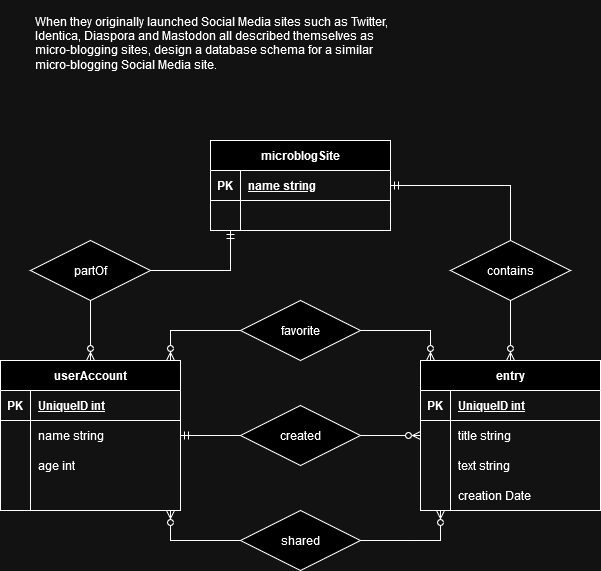

The diagram above was exported from draw.io. Its source (the exported page's mxGraphModel, read from the mxfile embedded in the PNG):
<mxGraphModel dx="1434" dy="774" grid="1" gridSize="10" guides="1" tooltips="1" connect="1" arrows="1" fold="1" page="1" pageScale="1" pageWidth="827" pageHeight="1169" math="0" shadow="0">
  <root>
    <mxCell id="0" />
    <mxCell id="1" parent="0" />
    <mxCell id="MTk__nDyOadyLjmXSEah-1" value="&#10;When they originally launched Social Media sites such as Twitter, &#10;Identica, Diaspora and Mastodon all described themselves as &#10;micro-blogging sites, design a database schema for a similar &#10;micro-blogging Social Media site.&#10;&#10;" style="text;html=1;strokeColor=none;fillColor=none;spacing=5;spacingTop=-20;whiteSpace=wrap;overflow=hidden;rounded=0;" vertex="1" parent="1">
      <mxGeometry x="100" y="160" width="410" height="120" as="geometry" />
    </mxCell>
    <mxCell id="MTk__nDyOadyLjmXSEah-2" style="edgeStyle=orthogonalEdgeStyle;rounded=0;orthogonalLoop=1;jettySize=auto;html=1;entryX=1;entryY=0.5;entryDx=0;entryDy=0;endArrow=none;endFill=0;startArrow=ERzeroToMany;startFill=0;" edge="1" parent="1" source="MTk__nDyOadyLjmXSEah-3" target="MTk__nDyOadyLjmXSEah-35">
      <mxGeometry relative="1" as="geometry">
        <Array as="points">
          <mxPoint x="500" y="480" />
        </Array>
      </mxGeometry>
    </mxCell>
    <mxCell id="MTk__nDyOadyLjmXSEah-3" value="entry" style="shape=table;startSize=30;container=1;collapsible=1;childLayout=tableLayout;fixedRows=1;rowLines=0;fontStyle=1;align=center;resizeLast=1;html=1;" vertex="1" parent="1">
      <mxGeometry x="490" y="510" width="180" height="150" as="geometry" />
    </mxCell>
    <mxCell id="MTk__nDyOadyLjmXSEah-4" value="" style="shape=tableRow;horizontal=0;startSize=0;swimlaneHead=0;swimlaneBody=0;fillColor=none;collapsible=0;dropTarget=0;points=[[0,0.5],[1,0.5]];portConstraint=eastwest;top=0;left=0;right=0;bottom=1;" vertex="1" parent="MTk__nDyOadyLjmXSEah-3">
      <mxGeometry y="30" width="180" height="30" as="geometry" />
    </mxCell>
    <mxCell id="MTk__nDyOadyLjmXSEah-5" value="PK" style="shape=partialRectangle;connectable=0;fillColor=none;top=0;left=0;bottom=0;right=0;fontStyle=1;overflow=hidden;whiteSpace=wrap;html=1;" vertex="1" parent="MTk__nDyOadyLjmXSEah-4">
      <mxGeometry width="30" height="30" as="geometry">
        <mxRectangle width="30" height="30" as="alternateBounds" />
      </mxGeometry>
    </mxCell>
    <mxCell id="MTk__nDyOadyLjmXSEah-6" value="UniqueID int" style="shape=partialRectangle;connectable=0;fillColor=none;top=0;left=0;bottom=0;right=0;align=left;spacingLeft=6;fontStyle=5;overflow=hidden;whiteSpace=wrap;html=1;" vertex="1" parent="MTk__nDyOadyLjmXSEah-4">
      <mxGeometry x="30" width="150" height="30" as="geometry">
        <mxRectangle width="150" height="30" as="alternateBounds" />
      </mxGeometry>
    </mxCell>
    <mxCell id="MTk__nDyOadyLjmXSEah-7" value="" style="shape=tableRow;horizontal=0;startSize=0;swimlaneHead=0;swimlaneBody=0;fillColor=none;collapsible=0;dropTarget=0;points=[[0,0.5],[1,0.5]];portConstraint=eastwest;top=0;left=0;right=0;bottom=0;" vertex="1" parent="MTk__nDyOadyLjmXSEah-3">
      <mxGeometry y="60" width="180" height="30" as="geometry" />
    </mxCell>
    <mxCell id="MTk__nDyOadyLjmXSEah-8" value="" style="shape=partialRectangle;connectable=0;fillColor=none;top=0;left=0;bottom=0;right=0;editable=1;overflow=hidden;whiteSpace=wrap;html=1;" vertex="1" parent="MTk__nDyOadyLjmXSEah-7">
      <mxGeometry width="30" height="30" as="geometry">
        <mxRectangle width="30" height="30" as="alternateBounds" />
      </mxGeometry>
    </mxCell>
    <mxCell id="MTk__nDyOadyLjmXSEah-9" value="title string" style="shape=partialRectangle;connectable=0;fillColor=none;top=0;left=0;bottom=0;right=0;align=left;spacingLeft=6;overflow=hidden;whiteSpace=wrap;html=1;" vertex="1" parent="MTk__nDyOadyLjmXSEah-7">
      <mxGeometry x="30" width="150" height="30" as="geometry">
        <mxRectangle width="150" height="30" as="alternateBounds" />
      </mxGeometry>
    </mxCell>
    <mxCell id="MTk__nDyOadyLjmXSEah-10" value="" style="shape=tableRow;horizontal=0;startSize=0;swimlaneHead=0;swimlaneBody=0;fillColor=none;collapsible=0;dropTarget=0;points=[[0,0.5],[1,0.5]];portConstraint=eastwest;top=0;left=0;right=0;bottom=0;" vertex="1" parent="MTk__nDyOadyLjmXSEah-3">
      <mxGeometry y="90" width="180" height="30" as="geometry" />
    </mxCell>
    <mxCell id="MTk__nDyOadyLjmXSEah-11" value="" style="shape=partialRectangle;connectable=0;fillColor=none;top=0;left=0;bottom=0;right=0;editable=1;overflow=hidden;whiteSpace=wrap;html=1;" vertex="1" parent="MTk__nDyOadyLjmXSEah-10">
      <mxGeometry width="30" height="30" as="geometry">
        <mxRectangle width="30" height="30" as="alternateBounds" />
      </mxGeometry>
    </mxCell>
    <mxCell id="MTk__nDyOadyLjmXSEah-12" value="text string" style="shape=partialRectangle;connectable=0;fillColor=none;top=0;left=0;bottom=0;right=0;align=left;spacingLeft=6;overflow=hidden;whiteSpace=wrap;html=1;" vertex="1" parent="MTk__nDyOadyLjmXSEah-10">
      <mxGeometry x="30" width="150" height="30" as="geometry">
        <mxRectangle width="150" height="30" as="alternateBounds" />
      </mxGeometry>
    </mxCell>
    <mxCell id="MTk__nDyOadyLjmXSEah-13" value="" style="shape=tableRow;horizontal=0;startSize=0;swimlaneHead=0;swimlaneBody=0;fillColor=none;collapsible=0;dropTarget=0;points=[[0,0.5],[1,0.5]];portConstraint=eastwest;top=0;left=0;right=0;bottom=0;" vertex="1" parent="MTk__nDyOadyLjmXSEah-3">
      <mxGeometry y="120" width="180" height="30" as="geometry" />
    </mxCell>
    <mxCell id="MTk__nDyOadyLjmXSEah-14" value="" style="shape=partialRectangle;connectable=0;fillColor=none;top=0;left=0;bottom=0;right=0;editable=1;overflow=hidden;whiteSpace=wrap;html=1;" vertex="1" parent="MTk__nDyOadyLjmXSEah-13">
      <mxGeometry width="30" height="30" as="geometry">
        <mxRectangle width="30" height="30" as="alternateBounds" />
      </mxGeometry>
    </mxCell>
    <mxCell id="MTk__nDyOadyLjmXSEah-15" value="creation Date" style="shape=partialRectangle;connectable=0;fillColor=none;top=0;left=0;bottom=0;right=0;align=left;spacingLeft=6;overflow=hidden;whiteSpace=wrap;html=1;" vertex="1" parent="MTk__nDyOadyLjmXSEah-13">
      <mxGeometry x="30" width="150" height="30" as="geometry">
        <mxRectangle width="150" height="30" as="alternateBounds" />
      </mxGeometry>
    </mxCell>
    <mxCell id="MTk__nDyOadyLjmXSEah-16" style="edgeStyle=orthogonalEdgeStyle;rounded=0;orthogonalLoop=1;jettySize=auto;html=1;entryX=0;entryY=0.5;entryDx=0;entryDy=0;startArrow=ERzeroToMany;startFill=0;endArrow=none;endFill=0;" edge="1" parent="1" source="MTk__nDyOadyLjmXSEah-19" target="MTk__nDyOadyLjmXSEah-35">
      <mxGeometry relative="1" as="geometry">
        <Array as="points">
          <mxPoint x="240" y="480" />
        </Array>
      </mxGeometry>
    </mxCell>
    <mxCell id="MTk__nDyOadyLjmXSEah-17" style="edgeStyle=orthogonalEdgeStyle;rounded=0;orthogonalLoop=1;jettySize=auto;html=1;entryX=0;entryY=0.5;entryDx=0;entryDy=0;endArrow=none;endFill=0;startArrow=ERzeroToMany;startFill=0;" edge="1" parent="1" source="MTk__nDyOadyLjmXSEah-19" target="MTk__nDyOadyLjmXSEah-37">
      <mxGeometry relative="1" as="geometry">
        <Array as="points">
          <mxPoint x="240" y="690" />
        </Array>
      </mxGeometry>
    </mxCell>
    <mxCell id="MTk__nDyOadyLjmXSEah-18" style="edgeStyle=orthogonalEdgeStyle;rounded=0;orthogonalLoop=1;jettySize=auto;html=1;entryX=0.5;entryY=1;entryDx=0;entryDy=0;startArrow=ERzeroToMany;startFill=0;endArrow=none;endFill=0;" edge="1" parent="1" source="MTk__nDyOadyLjmXSEah-19" target="MTk__nDyOadyLjmXSEah-53">
      <mxGeometry relative="1" as="geometry" />
    </mxCell>
    <mxCell id="MTk__nDyOadyLjmXSEah-19" value="userAccount" style="shape=table;startSize=30;container=1;collapsible=1;childLayout=tableLayout;fixedRows=1;rowLines=0;fontStyle=1;align=center;resizeLast=1;html=1;" vertex="1" parent="1">
      <mxGeometry x="70" y="510" width="180" height="150" as="geometry" />
    </mxCell>
    <mxCell id="MTk__nDyOadyLjmXSEah-20" value="" style="shape=tableRow;horizontal=0;startSize=0;swimlaneHead=0;swimlaneBody=0;fillColor=none;collapsible=0;dropTarget=0;points=[[0,0.5],[1,0.5]];portConstraint=eastwest;top=0;left=0;right=0;bottom=1;" vertex="1" parent="MTk__nDyOadyLjmXSEah-19">
      <mxGeometry y="30" width="180" height="30" as="geometry" />
    </mxCell>
    <mxCell id="MTk__nDyOadyLjmXSEah-21" value="PK" style="shape=partialRectangle;connectable=0;fillColor=none;top=0;left=0;bottom=0;right=0;fontStyle=1;overflow=hidden;whiteSpace=wrap;html=1;" vertex="1" parent="MTk__nDyOadyLjmXSEah-20">
      <mxGeometry width="30" height="30" as="geometry">
        <mxRectangle width="30" height="30" as="alternateBounds" />
      </mxGeometry>
    </mxCell>
    <mxCell id="MTk__nDyOadyLjmXSEah-22" value="UniqueID int" style="shape=partialRectangle;connectable=0;fillColor=none;top=0;left=0;bottom=0;right=0;align=left;spacingLeft=6;fontStyle=5;overflow=hidden;whiteSpace=wrap;html=1;" vertex="1" parent="MTk__nDyOadyLjmXSEah-20">
      <mxGeometry x="30" width="150" height="30" as="geometry">
        <mxRectangle width="150" height="30" as="alternateBounds" />
      </mxGeometry>
    </mxCell>
    <mxCell id="MTk__nDyOadyLjmXSEah-23" value="" style="shape=tableRow;horizontal=0;startSize=0;swimlaneHead=0;swimlaneBody=0;fillColor=none;collapsible=0;dropTarget=0;points=[[0,0.5],[1,0.5]];portConstraint=eastwest;top=0;left=0;right=0;bottom=0;" vertex="1" parent="MTk__nDyOadyLjmXSEah-19">
      <mxGeometry y="60" width="180" height="30" as="geometry" />
    </mxCell>
    <mxCell id="MTk__nDyOadyLjmXSEah-24" value="" style="shape=partialRectangle;connectable=0;fillColor=none;top=0;left=0;bottom=0;right=0;editable=1;overflow=hidden;whiteSpace=wrap;html=1;" vertex="1" parent="MTk__nDyOadyLjmXSEah-23">
      <mxGeometry width="30" height="30" as="geometry">
        <mxRectangle width="30" height="30" as="alternateBounds" />
      </mxGeometry>
    </mxCell>
    <mxCell id="MTk__nDyOadyLjmXSEah-25" value="name string" style="shape=partialRectangle;connectable=0;fillColor=none;top=0;left=0;bottom=0;right=0;align=left;spacingLeft=6;overflow=hidden;whiteSpace=wrap;html=1;" vertex="1" parent="MTk__nDyOadyLjmXSEah-23">
      <mxGeometry x="30" width="150" height="30" as="geometry">
        <mxRectangle width="150" height="30" as="alternateBounds" />
      </mxGeometry>
    </mxCell>
    <mxCell id="MTk__nDyOadyLjmXSEah-26" value="" style="shape=tableRow;horizontal=0;startSize=0;swimlaneHead=0;swimlaneBody=0;fillColor=none;collapsible=0;dropTarget=0;points=[[0,0.5],[1,0.5]];portConstraint=eastwest;top=0;left=0;right=0;bottom=0;" vertex="1" parent="MTk__nDyOadyLjmXSEah-19">
      <mxGeometry y="90" width="180" height="30" as="geometry" />
    </mxCell>
    <mxCell id="MTk__nDyOadyLjmXSEah-27" value="" style="shape=partialRectangle;connectable=0;fillColor=none;top=0;left=0;bottom=0;right=0;editable=1;overflow=hidden;whiteSpace=wrap;html=1;" vertex="1" parent="MTk__nDyOadyLjmXSEah-26">
      <mxGeometry width="30" height="30" as="geometry">
        <mxRectangle width="30" height="30" as="alternateBounds" />
      </mxGeometry>
    </mxCell>
    <mxCell id="MTk__nDyOadyLjmXSEah-28" value="age int" style="shape=partialRectangle;connectable=0;fillColor=none;top=0;left=0;bottom=0;right=0;align=left;spacingLeft=6;overflow=hidden;whiteSpace=wrap;html=1;" vertex="1" parent="MTk__nDyOadyLjmXSEah-26">
      <mxGeometry x="30" width="150" height="30" as="geometry">
        <mxRectangle width="150" height="30" as="alternateBounds" />
      </mxGeometry>
    </mxCell>
    <mxCell id="MTk__nDyOadyLjmXSEah-29" value="" style="shape=tableRow;horizontal=0;startSize=0;swimlaneHead=0;swimlaneBody=0;fillColor=none;collapsible=0;dropTarget=0;points=[[0,0.5],[1,0.5]];portConstraint=eastwest;top=0;left=0;right=0;bottom=0;" vertex="1" parent="MTk__nDyOadyLjmXSEah-19">
      <mxGeometry y="120" width="180" height="30" as="geometry" />
    </mxCell>
    <mxCell id="MTk__nDyOadyLjmXSEah-30" value="" style="shape=partialRectangle;connectable=0;fillColor=none;top=0;left=0;bottom=0;right=0;editable=1;overflow=hidden;whiteSpace=wrap;html=1;" vertex="1" parent="MTk__nDyOadyLjmXSEah-29">
      <mxGeometry width="30" height="30" as="geometry">
        <mxRectangle width="30" height="30" as="alternateBounds" />
      </mxGeometry>
    </mxCell>
    <mxCell id="MTk__nDyOadyLjmXSEah-31" value="" style="shape=partialRectangle;connectable=0;fillColor=none;top=0;left=0;bottom=0;right=0;align=left;spacingLeft=6;overflow=hidden;whiteSpace=wrap;html=1;" vertex="1" parent="MTk__nDyOadyLjmXSEah-29">
      <mxGeometry x="30" width="150" height="30" as="geometry">
        <mxRectangle width="150" height="30" as="alternateBounds" />
      </mxGeometry>
    </mxCell>
    <mxCell id="MTk__nDyOadyLjmXSEah-32" style="edgeStyle=orthogonalEdgeStyle;rounded=0;orthogonalLoop=1;jettySize=auto;html=1;entryX=1;entryY=0.5;entryDx=0;entryDy=0;endArrow=ERmandOne;endFill=0;" edge="1" parent="1" source="MTk__nDyOadyLjmXSEah-34" target="MTk__nDyOadyLjmXSEah-23">
      <mxGeometry relative="1" as="geometry" />
    </mxCell>
    <mxCell id="MTk__nDyOadyLjmXSEah-33" style="edgeStyle=orthogonalEdgeStyle;rounded=0;orthogonalLoop=1;jettySize=auto;html=1;entryX=0;entryY=0.5;entryDx=0;entryDy=0;endArrow=ERzeroToMany;endFill=0;" edge="1" parent="1" source="MTk__nDyOadyLjmXSEah-34" target="MTk__nDyOadyLjmXSEah-7">
      <mxGeometry relative="1" as="geometry" />
    </mxCell>
    <mxCell id="MTk__nDyOadyLjmXSEah-34" value="created" style="shape=rhombus;perimeter=rhombusPerimeter;whiteSpace=wrap;html=1;align=center;" vertex="1" parent="1">
      <mxGeometry x="310" y="555" width="120" height="60" as="geometry" />
    </mxCell>
    <mxCell id="MTk__nDyOadyLjmXSEah-35" value="&lt;div&gt;favorite&lt;/div&gt;" style="shape=rhombus;perimeter=rhombusPerimeter;whiteSpace=wrap;html=1;align=center;" vertex="1" parent="1">
      <mxGeometry x="310" y="450" width="120" height="60" as="geometry" />
    </mxCell>
    <mxCell id="MTk__nDyOadyLjmXSEah-36" style="edgeStyle=orthogonalEdgeStyle;rounded=0;orthogonalLoop=1;jettySize=auto;html=1;exitX=1;exitY=0.5;exitDx=0;exitDy=0;endArrow=ERzeroToMany;endFill=0;" edge="1" parent="1" source="MTk__nDyOadyLjmXSEah-37" target="MTk__nDyOadyLjmXSEah-13">
      <mxGeometry relative="1" as="geometry">
        <Array as="points">
          <mxPoint x="510" y="690" />
        </Array>
      </mxGeometry>
    </mxCell>
    <mxCell id="MTk__nDyOadyLjmXSEah-37" value="shared" style="shape=rhombus;perimeter=rhombusPerimeter;whiteSpace=wrap;html=1;align=center;" vertex="1" parent="1">
      <mxGeometry x="310" y="660" width="120" height="60" as="geometry" />
    </mxCell>
    <mxCell id="MTk__nDyOadyLjmXSEah-38" style="edgeStyle=orthogonalEdgeStyle;rounded=0;orthogonalLoop=1;jettySize=auto;html=1;entryX=0.5;entryY=0;entryDx=0;entryDy=0;startArrow=ERmandOne;startFill=0;endArrow=none;endFill=0;" edge="1" parent="1" source="MTk__nDyOadyLjmXSEah-39" target="MTk__nDyOadyLjmXSEah-55">
      <mxGeometry relative="1" as="geometry" />
    </mxCell>
    <mxCell id="MTk__nDyOadyLjmXSEah-39" value="microblogSite" style="shape=table;startSize=30;container=1;collapsible=1;childLayout=tableLayout;fixedRows=1;rowLines=0;fontStyle=1;align=center;resizeLast=1;html=1;" vertex="1" parent="1">
      <mxGeometry x="280" y="290" width="180" height="90" as="geometry" />
    </mxCell>
    <mxCell id="MTk__nDyOadyLjmXSEah-40" value="" style="shape=tableRow;horizontal=0;startSize=0;swimlaneHead=0;swimlaneBody=0;fillColor=none;collapsible=0;dropTarget=0;points=[[0,0.5],[1,0.5]];portConstraint=eastwest;top=0;left=0;right=0;bottom=1;" vertex="1" parent="MTk__nDyOadyLjmXSEah-39">
      <mxGeometry y="30" width="180" height="30" as="geometry" />
    </mxCell>
    <mxCell id="MTk__nDyOadyLjmXSEah-41" value="PK" style="shape=partialRectangle;connectable=0;fillColor=none;top=0;left=0;bottom=0;right=0;fontStyle=1;overflow=hidden;whiteSpace=wrap;html=1;" vertex="1" parent="MTk__nDyOadyLjmXSEah-40">
      <mxGeometry width="30" height="30" as="geometry">
        <mxRectangle width="30" height="30" as="alternateBounds" />
      </mxGeometry>
    </mxCell>
    <mxCell id="MTk__nDyOadyLjmXSEah-42" value="name string" style="shape=partialRectangle;connectable=0;fillColor=none;top=0;left=0;bottom=0;right=0;align=left;spacingLeft=6;fontStyle=5;overflow=hidden;whiteSpace=wrap;html=1;" vertex="1" parent="MTk__nDyOadyLjmXSEah-40">
      <mxGeometry x="30" width="150" height="30" as="geometry">
        <mxRectangle width="150" height="30" as="alternateBounds" />
      </mxGeometry>
    </mxCell>
    <mxCell id="MTk__nDyOadyLjmXSEah-46" value="" style="shape=tableRow;horizontal=0;startSize=0;swimlaneHead=0;swimlaneBody=0;fillColor=none;collapsible=0;dropTarget=0;points=[[0,0.5],[1,0.5]];portConstraint=eastwest;top=0;left=0;right=0;bottom=0;" vertex="1" parent="MTk__nDyOadyLjmXSEah-39">
      <mxGeometry y="60" width="180" height="30" as="geometry" />
    </mxCell>
    <mxCell id="MTk__nDyOadyLjmXSEah-47" value="" style="shape=partialRectangle;connectable=0;fillColor=none;top=0;left=0;bottom=0;right=0;editable=1;overflow=hidden;whiteSpace=wrap;html=1;" vertex="1" parent="MTk__nDyOadyLjmXSEah-46">
      <mxGeometry width="30" height="30" as="geometry">
        <mxRectangle width="30" height="30" as="alternateBounds" />
      </mxGeometry>
    </mxCell>
    <mxCell id="MTk__nDyOadyLjmXSEah-48" value="" style="shape=partialRectangle;connectable=0;fillColor=none;top=0;left=0;bottom=0;right=0;align=left;spacingLeft=6;overflow=hidden;whiteSpace=wrap;html=1;" vertex="1" parent="MTk__nDyOadyLjmXSEah-46">
      <mxGeometry x="30" width="150" height="30" as="geometry">
        <mxRectangle width="150" height="30" as="alternateBounds" />
      </mxGeometry>
    </mxCell>
    <mxCell id="MTk__nDyOadyLjmXSEah-52" style="edgeStyle=orthogonalEdgeStyle;rounded=0;orthogonalLoop=1;jettySize=auto;html=1;endArrow=ERmandOne;endFill=0;" edge="1" parent="1" source="MTk__nDyOadyLjmXSEah-53" target="MTk__nDyOadyLjmXSEah-46">
      <mxGeometry relative="1" as="geometry">
        <mxPoint x="310" y="390" as="targetPoint" />
        <Array as="points">
          <mxPoint x="300" y="420" />
        </Array>
      </mxGeometry>
    </mxCell>
    <mxCell id="MTk__nDyOadyLjmXSEah-53" value="partOf" style="shape=rhombus;perimeter=rhombusPerimeter;whiteSpace=wrap;html=1;align=center;" vertex="1" parent="1">
      <mxGeometry x="100" y="390" width="120" height="60" as="geometry" />
    </mxCell>
    <mxCell id="MTk__nDyOadyLjmXSEah-54" style="edgeStyle=orthogonalEdgeStyle;rounded=0;orthogonalLoop=1;jettySize=auto;html=1;entryX=0.5;entryY=0;entryDx=0;entryDy=0;endArrow=ERzeroToMany;endFill=0;" edge="1" parent="1" source="MTk__nDyOadyLjmXSEah-55" target="MTk__nDyOadyLjmXSEah-3">
      <mxGeometry relative="1" as="geometry" />
    </mxCell>
    <mxCell id="MTk__nDyOadyLjmXSEah-55" value="contains" style="shape=rhombus;perimeter=rhombusPerimeter;whiteSpace=wrap;html=1;align=center;" vertex="1" parent="1">
      <mxGeometry x="520" y="390" width="120" height="60" as="geometry" />
    </mxCell>
  </root>
</mxGraphModel>